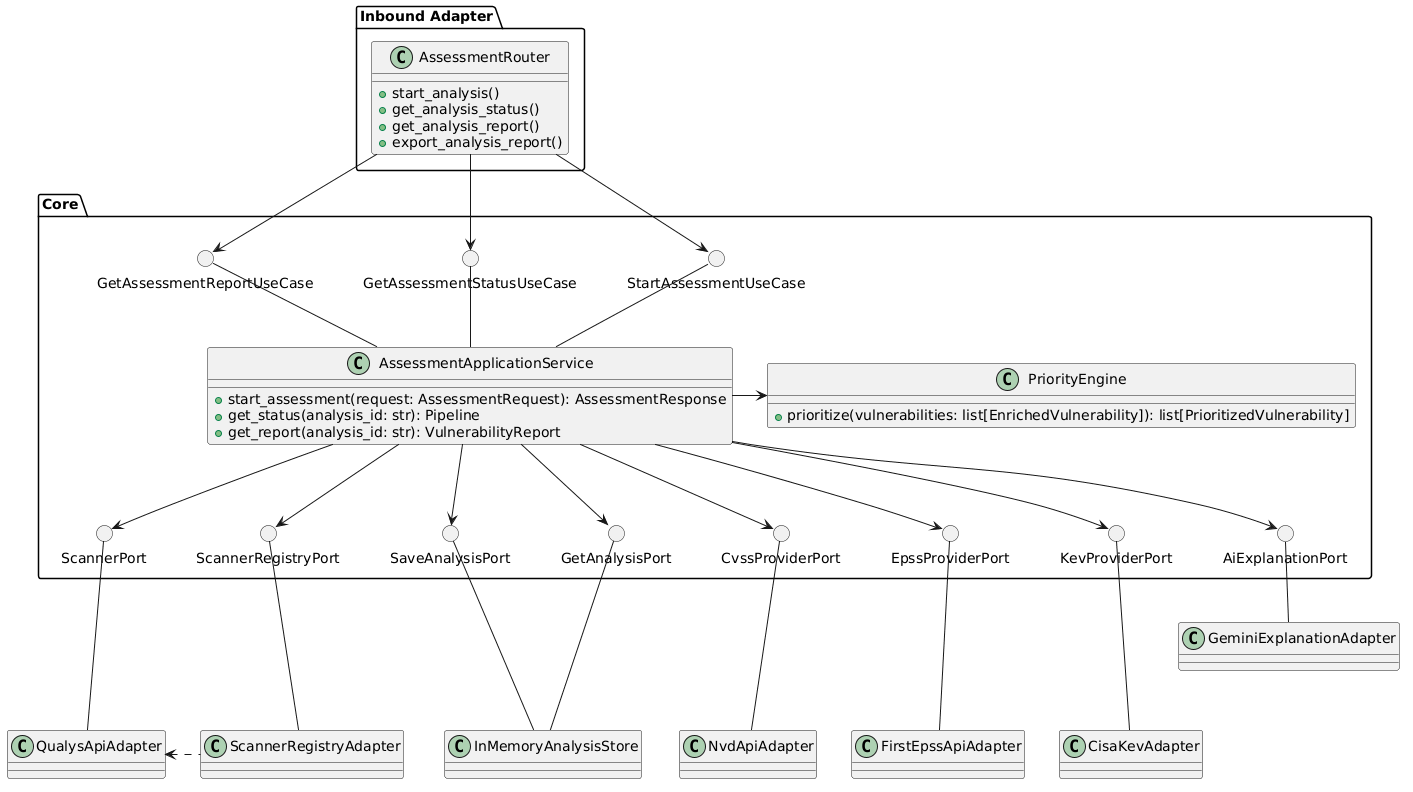

The diagram above was rendered by PlantUML. Its source (embedded in the PNG):
@startuml
package "Inbound Adapter" {

class AssessmentRouter {
    + start_analysis()
    + get_analysis_status()
    + get_analysis_report()
    + export_analysis_report()
}
}

package "Core" {
    () "StartAssessmentUseCase"
    () "GetAssessmentStatusUseCase"
    () "GetAssessmentReportUseCase"


class AssessmentApplicationService {
    + start_assessment(request: AssessmentRequest): AssessmentResponse
    + get_status(analysis_id: str): Pipeline
    + get_report(analysis_id: str): VulnerabilityReport
}

class PriorityEngine {
  + prioritize(vulnerabilities: list[EnrichedVulnerability]): list[PrioritizedVulnerability]
}

    () "ScannerRegistryPort"
    () "ScannerPort"
    () "SaveAnalysisPort"
    () "GetAnalysisPort"
    () "CvssProviderPort"
    () "EpssProviderPort"
    () "KevProviderPort"
    () "AiExplanationPort"
}

' package "Outbound Adapters" {
'     !include OutboundAdapters/ScannerRegistryAdapter.puml
'     !include OutboundAdapters/QualysApiAdapter.puml

'     !include OutboundAdapters/CisaKevAdapter.puml
'     !include OutboundAdapters/FirstEpssApiAdapter.puml
'     !include OutboundAdapters/NvdApiAdapter.puml

'     !include OutboundAdapters/GeminiExplanationAdapter.puml

'     !include OutboundAdapters/InMemoryAnalysisStore.puml
' }

AssessmentRouter --> StartAssessmentUseCase
AssessmentRouter --> GetAssessmentStatusUseCase
AssessmentRouter --> GetAssessmentReportUseCase
AssessmentApplicationService -r-> PriorityEngine

AssessmentApplicationService -u- StartAssessmentUseCase
AssessmentApplicationService -u- GetAssessmentStatusUseCase
AssessmentApplicationService -u- GetAssessmentReportUseCase

AssessmentApplicationService --> ScannerRegistryPort
AssessmentApplicationService --> ScannerPort
AssessmentApplicationService --> SaveAnalysisPort
AssessmentApplicationService --> GetAnalysisPort
AssessmentApplicationService --> CvssProviderPort
AssessmentApplicationService --> EpssProviderPort
AssessmentApplicationService --> KevProviderPort
AssessmentApplicationService --> AiExplanationPort

ScannerRegistryPort --- ScannerRegistryAdapter
QualysApiAdapter -up- ScannerPort
SaveAnalysisPort --- InMemoryAnalysisStore
GetAnalysisPort --- InMemoryAnalysisStore
CvssProviderPort --- NvdApiAdapter
EpssProviderPort --- FirstEpssApiAdapter
KevProviderPort --- CisaKevAdapter
AiExplanationPort -- GeminiExplanationAdapter

ScannerRegistryAdapter .l.> QualysApiAdapter
@enduml